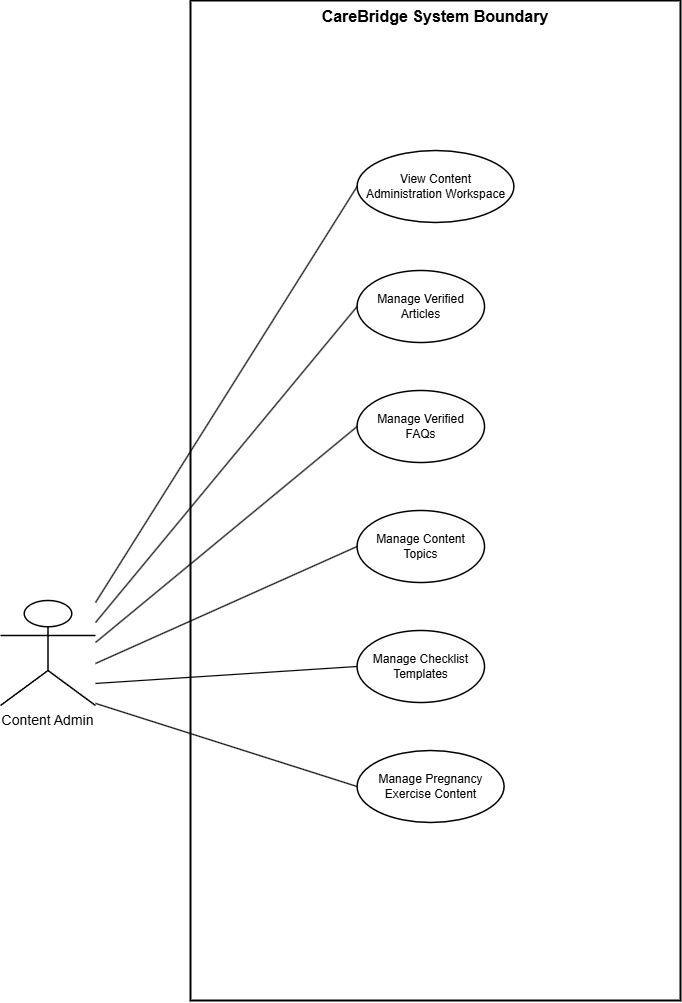

The diagram above was exported from draw.io. Its source (the exported page's mxGraphModel, read from the mxfile embedded in the PNG):
<mxGraphModel dx="1717" dy="2212" grid="1" gridSize="10" guides="1" tooltips="1" connect="1" arrows="1" fold="1" page="1" pageScale="1" pageWidth="827" pageHeight="1169" math="0" shadow="0">
  <root>
    <mxCell id="0" />
    <mxCell id="1" parent="0" />
    <mxCell id="d07_boundary" cellType="systemBoundary" parent="1" style="rounded=0;whiteSpace=wrap;html=1;fillColor=none;strokeColor=#000000;strokeWidth=2;verticalAlign=top;align=center;fontSize=16;fontStyle=1;fontColor=#000000;container=1;pointerEvents=0;collapsible=0;expandable=0;" value="CareBridge System Boundary" vertex="1">
      <mxGeometry height="1000" width="490" x="240" y="-240" as="geometry" />
    </mxCell>
    <mxCell id="d07_uc_84" parent="d07_boundary" style="ellipse;whiteSpace=wrap;html=1;fillColor=#ffffff;strokeColor=#000000;strokeWidth=1.5;fontSize=12;fontColor=#000000;align=center;verticalAlign=middle;fontFamily=Arial;autosize=1;spacing=8;" ucId="UC-84" ucTitle="View Content Administration Workspace" value="View Content Administration Workspace" vertex="1">
      <mxGeometry height="72" width="156.80000000000004" x="166.6" y="150" as="geometry" />
    </mxCell>
    <mxCell id="d07_uc_85" parent="d07_boundary" style="ellipse;whiteSpace=wrap;html=1;fillColor=#ffffff;strokeColor=#000000;strokeWidth=1.5;fontSize=12;fontColor=#000000;align=center;verticalAlign=middle;fontFamily=Arial;autosize=1;spacing=8;" ucId="UC-85" ucTitle="Manage Verified Articles" value="Manage Verified Articles" vertex="1">
      <mxGeometry height="72" width="127.40000000000002" x="166.6" y="270" as="geometry" />
    </mxCell>
    <mxCell id="d07_uc_86" parent="d07_boundary" style="ellipse;whiteSpace=wrap;html=1;fillColor=#ffffff;strokeColor=#000000;strokeWidth=1.5;fontSize=12;fontColor=#000000;align=center;verticalAlign=middle;fontFamily=Arial;autosize=1;spacing=8;" ucId="UC-86" ucTitle="Manage Verified FAQs" value="Manage Verified FAQs" vertex="1">
      <mxGeometry height="72" width="127.40000000000002" x="166.6" y="390" as="geometry" />
    </mxCell>
    <mxCell id="d07_uc_87" parent="d07_boundary" style="ellipse;whiteSpace=wrap;html=1;fillColor=#ffffff;strokeColor=#000000;strokeWidth=1.5;fontSize=12;fontColor=#000000;align=center;verticalAlign=middle;fontFamily=Arial;autosize=1;spacing=8;" ucId="UC-87" ucTitle="Manage Content Topics" value="Manage Content Topics" vertex="1">
      <mxGeometry height="72" width="127.40000000000002" x="166.6" y="510" as="geometry" />
    </mxCell>
    <mxCell id="d07_uc_89" parent="d07_boundary" style="ellipse;whiteSpace=wrap;html=1;fillColor=#ffffff;strokeColor=#000000;strokeWidth=1.5;fontSize=12;fontColor=#000000;align=center;verticalAlign=middle;fontFamily=Arial;autosize=1;spacing=8;" ucId="UC-89" ucTitle="Manage Checklist Templates" value="Manage Checklist Templates" vertex="1">
      <mxGeometry height="72" width="127.40000000000002" x="166.6" y="630" as="geometry" />
    </mxCell>
    <mxCell id="d07_uc_90" parent="d07_boundary" style="ellipse;whiteSpace=wrap;html=1;fillColor=#ffffff;strokeColor=#000000;strokeWidth=1.5;fontSize=12;fontColor=#000000;align=center;verticalAlign=middle;fontFamily=Arial;autosize=1;spacing=8;" ucId="UC-90" ucTitle="Manage Pregnancy Exercise Content" value="Manage Pregnancy Exercise Content" vertex="1">
      <mxGeometry height="72" width="147" x="166.6" y="750" as="geometry" />
    </mxCell>
    <mxCell id="d07_actor_content_admin" parent="1" style="shape=umlActor;verticalLabelPosition=bottom;verticalAlign=top;html=1;outlineConnect=0;whiteSpace=wrap;fillColor=none;strokeColor=#000000;strokeWidth=1.5;fontColor=#000000;fontSize=14;fontStyle=0;labelPosition=center;align=center;fontFamily=Arial;" value="Content Admin" vertex="1">
      <mxGeometry height="105" width="95" x="50" y="360" as="geometry" />
    </mxCell>
    <mxCell id="uc-content-admin-13-assoc" actor="Content Admin" edge="1" edgeType="association" parent="1" source="d07_actor_content_admin" style="html=1;rounded=0;endArrow=none;strokeColor=#000000;strokeWidth=1.2;exitX=1;exitY=0.02;exitDx=0;exitDy=0;entryX=0;entryY=0.5;entryDx=0;entryDy=0;" target="d07_uc_84" targetUc="UC-84" value="">
      <mxGeometry relative="1" as="geometry" />
    </mxCell>
    <mxCell id="uc-content-admin-14-assoc" actor="Content Admin" edge="1" edgeType="association" parent="1" source="d07_actor_content_admin" style="html=1;rounded=0;endArrow=none;strokeColor=#000000;strokeWidth=1.2;exitX=1;exitY=0.21;exitDx=0;exitDy=0;entryX=0;entryY=0.5;entryDx=0;entryDy=0;" target="d07_uc_85" targetUc="UC-85" value="">
      <mxGeometry relative="1" as="geometry" />
    </mxCell>
    <mxCell id="uc-content-admin-15-assoc" actor="Content Admin" edge="1" edgeType="association" parent="1" source="d07_actor_content_admin" style="html=1;rounded=0;endArrow=none;strokeColor=#000000;strokeWidth=1.2;exitX=1;exitY=0.40;exitDx=0;exitDy=0;entryX=0;entryY=0.5;entryDx=0;entryDy=0;" target="d07_uc_86" targetUc="UC-86" value="">
      <mxGeometry relative="1" as="geometry" />
    </mxCell>
    <mxCell id="uc-content-admin-16-assoc" actor="Content Admin" edge="1" edgeType="association" parent="1" source="d07_actor_content_admin" style="html=1;rounded=0;endArrow=none;strokeColor=#000000;strokeWidth=1.2;exitX=1;exitY=0.60;exitDx=0;exitDy=0;entryX=0;entryY=0.5;entryDx=0;entryDy=0;" target="d07_uc_87" targetUc="UC-87" value="">
      <mxGeometry relative="1" as="geometry" />
    </mxCell>
    <mxCell id="uc-content-admin-17-assoc" actor="Content Admin" edge="1" edgeType="association" parent="1" source="d07_actor_content_admin" style="html=1;rounded=0;endArrow=none;strokeColor=#000000;strokeWidth=1.2;exitX=1;exitY=0.79;exitDx=0;exitDy=0;entryX=0;entryY=0.5;entryDx=0;entryDy=0;" target="d07_uc_89" targetUc="UC-89" value="">
      <mxGeometry relative="1" as="geometry" />
    </mxCell>
    <mxCell id="uc-content-admin-18-assoc" actor="Content Admin" edge="1" edgeType="association" parent="1" source="d07_actor_content_admin" style="html=1;rounded=0;endArrow=none;strokeColor=#000000;strokeWidth=1.2;exitX=1;exitY=0.98;exitDx=0;exitDy=0;entryX=0;entryY=0.5;entryDx=0;entryDy=0;" target="d07_uc_90" targetUc="UC-90" value="">
      <mxGeometry relative="1" as="geometry" />
    </mxCell>
  </root>
</mxGraphModel>